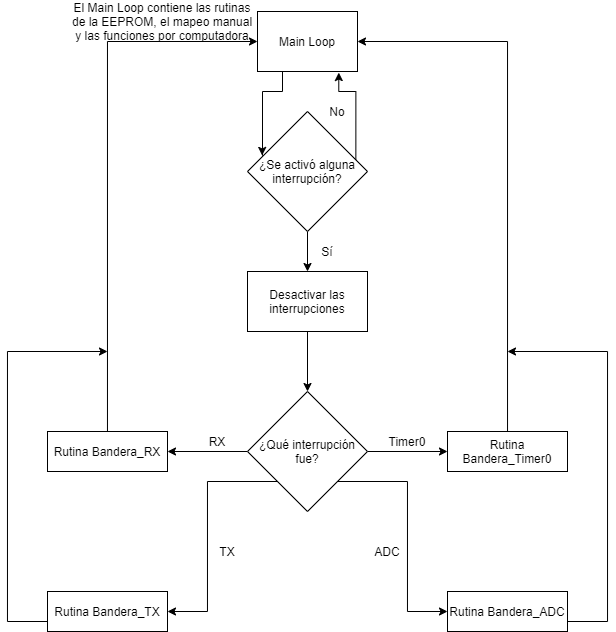

The diagram above was exported from draw.io. Its source (the exported page's mxGraphModel, read from the mxfile embedded in the PNG):
<mxGraphModel dx="829" dy="436" grid="1" gridSize="10" guides="1" tooltips="1" connect="1" arrows="1" fold="1" page="1" pageScale="1" pageWidth="3300" pageHeight="4681" math="0" shadow="0">
  <root>
    <mxCell id="0" />
    <mxCell id="1" parent="0" />
    <mxCell id="cgYX3BNWEQwYvRGcbSXk-3" value="" style="edgeStyle=orthogonalEdgeStyle;rounded=0;orthogonalLoop=1;jettySize=auto;html=1;" parent="1" source="cgYX3BNWEQwYvRGcbSXk-1" target="cgYX3BNWEQwYvRGcbSXk-2" edge="1">
      <mxGeometry relative="1" as="geometry" />
    </mxCell>
    <mxCell id="cgYX3BNWEQwYvRGcbSXk-6" value="" style="edgeStyle=orthogonalEdgeStyle;rounded=0;orthogonalLoop=1;jettySize=auto;html=1;entryX=0.813;entryY=1.018;entryDx=0;entryDy=0;entryPerimeter=0;exitX=0.903;exitY=0.402;exitDx=0;exitDy=0;exitPerimeter=0;" parent="1" source="cgYX3BNWEQwYvRGcbSXk-1" target="cgYX3BNWEQwYvRGcbSXk-5" edge="1">
      <mxGeometry relative="1" as="geometry" />
    </mxCell>
    <mxCell id="cgYX3BNWEQwYvRGcbSXk-1" value="¿Se activó alguna interrupción?" style="rhombus;whiteSpace=wrap;html=1;" parent="1" vertex="1">
      <mxGeometry x="1200" y="680" width="120" height="120" as="geometry" />
    </mxCell>
    <mxCell id="cgYX3BNWEQwYvRGcbSXk-9" value="" style="edgeStyle=orthogonalEdgeStyle;rounded=0;orthogonalLoop=1;jettySize=auto;html=1;" parent="1" source="cgYX3BNWEQwYvRGcbSXk-2" target="cgYX3BNWEQwYvRGcbSXk-8" edge="1">
      <mxGeometry relative="1" as="geometry" />
    </mxCell>
    <mxCell id="cgYX3BNWEQwYvRGcbSXk-2" value="Desactivar las interrupciones" style="whiteSpace=wrap;html=1;" parent="1" vertex="1">
      <mxGeometry x="1200" y="840" width="120" height="60" as="geometry" />
    </mxCell>
    <mxCell id="cgYX3BNWEQwYvRGcbSXk-4" value="Sí" style="text;html=1;strokeColor=none;fillColor=none;align=center;verticalAlign=middle;whiteSpace=wrap;rounded=0;" parent="1" vertex="1">
      <mxGeometry x="1260" y="810" width="40" height="20" as="geometry" />
    </mxCell>
    <mxCell id="73jl5kvAjuo7_mgdTBcV-1" style="edgeStyle=orthogonalEdgeStyle;rounded=0;orthogonalLoop=1;jettySize=auto;html=1;entryX=0.122;entryY=0.366;entryDx=0;entryDy=0;exitX=0.25;exitY=1;exitDx=0;exitDy=0;entryPerimeter=0;" edge="1" parent="1" source="cgYX3BNWEQwYvRGcbSXk-5" target="cgYX3BNWEQwYvRGcbSXk-1">
      <mxGeometry relative="1" as="geometry">
        <Array as="points">
          <mxPoint x="1235" y="660" />
          <mxPoint x="1215" y="660" />
          <mxPoint x="1215" y="724" />
        </Array>
      </mxGeometry>
    </mxCell>
    <mxCell id="cgYX3BNWEQwYvRGcbSXk-5" value="Main Loop" style="whiteSpace=wrap;html=1;" parent="1" vertex="1">
      <mxGeometry x="1210" y="580" width="100" height="60" as="geometry" />
    </mxCell>
    <mxCell id="cgYX3BNWEQwYvRGcbSXk-7" value="No" style="text;html=1;strokeColor=none;fillColor=none;align=center;verticalAlign=middle;whiteSpace=wrap;rounded=0;" parent="1" vertex="1">
      <mxGeometry x="1270" y="670" width="40" height="20" as="geometry" />
    </mxCell>
    <mxCell id="cgYX3BNWEQwYvRGcbSXk-13" value="" style="edgeStyle=orthogonalEdgeStyle;rounded=0;orthogonalLoop=1;jettySize=auto;html=1;" parent="1" source="cgYX3BNWEQwYvRGcbSXk-8" target="cgYX3BNWEQwYvRGcbSXk-12" edge="1">
      <mxGeometry relative="1" as="geometry" />
    </mxCell>
    <mxCell id="cgYX3BNWEQwYvRGcbSXk-17" value="" style="edgeStyle=orthogonalEdgeStyle;rounded=0;orthogonalLoop=1;jettySize=auto;html=1;" parent="1" source="cgYX3BNWEQwYvRGcbSXk-8" target="cgYX3BNWEQwYvRGcbSXk-16" edge="1">
      <mxGeometry relative="1" as="geometry" />
    </mxCell>
    <mxCell id="73jl5kvAjuo7_mgdTBcV-3" value="" style="edgeStyle=orthogonalEdgeStyle;rounded=0;orthogonalLoop=1;jettySize=auto;html=1;exitX=0;exitY=1;exitDx=0;exitDy=0;entryX=1;entryY=0.5;entryDx=0;entryDy=0;" edge="1" parent="1" source="cgYX3BNWEQwYvRGcbSXk-8" target="73jl5kvAjuo7_mgdTBcV-2">
      <mxGeometry relative="1" as="geometry">
        <Array as="points">
          <mxPoint x="1160" y="1050" />
          <mxPoint x="1160" y="1180" />
        </Array>
      </mxGeometry>
    </mxCell>
    <mxCell id="73jl5kvAjuo7_mgdTBcV-6" value="" style="edgeStyle=orthogonalEdgeStyle;rounded=0;orthogonalLoop=1;jettySize=auto;html=1;exitX=1;exitY=1;exitDx=0;exitDy=0;entryX=0;entryY=0.5;entryDx=0;entryDy=0;" edge="1" parent="1" source="cgYX3BNWEQwYvRGcbSXk-8" target="73jl5kvAjuo7_mgdTBcV-5">
      <mxGeometry relative="1" as="geometry">
        <Array as="points">
          <mxPoint x="1360" y="1050" />
          <mxPoint x="1360" y="1180" />
        </Array>
      </mxGeometry>
    </mxCell>
    <mxCell id="cgYX3BNWEQwYvRGcbSXk-8" value="¿Qué interrupción fue?" style="rhombus;whiteSpace=wrap;html=1;" parent="1" vertex="1">
      <mxGeometry x="1200" y="960" width="120" height="120" as="geometry" />
    </mxCell>
    <mxCell id="A4mAnEXau8m7ukbMbHP_-3" style="edgeStyle=orthogonalEdgeStyle;rounded=0;orthogonalLoop=1;jettySize=auto;html=1;entryX=1;entryY=0.5;entryDx=0;entryDy=0;" parent="1" source="cgYX3BNWEQwYvRGcbSXk-12" target="cgYX3BNWEQwYvRGcbSXk-5" edge="1">
      <mxGeometry relative="1" as="geometry">
        <Array as="points">
          <mxPoint x="1460" y="610" />
        </Array>
      </mxGeometry>
    </mxCell>
    <mxCell id="cgYX3BNWEQwYvRGcbSXk-12" value="Rutina Bandera_Timer0" style="whiteSpace=wrap;html=1;" parent="1" vertex="1">
      <mxGeometry x="1400" y="1000" width="120" height="40" as="geometry" />
    </mxCell>
    <mxCell id="A4mAnEXau8m7ukbMbHP_-1" style="edgeStyle=orthogonalEdgeStyle;rounded=0;orthogonalLoop=1;jettySize=auto;html=1;entryX=0;entryY=0.5;entryDx=0;entryDy=0;" parent="1" source="cgYX3BNWEQwYvRGcbSXk-16" target="cgYX3BNWEQwYvRGcbSXk-5" edge="1">
      <mxGeometry relative="1" as="geometry">
        <Array as="points">
          <mxPoint x="1060" y="610" />
        </Array>
      </mxGeometry>
    </mxCell>
    <mxCell id="cgYX3BNWEQwYvRGcbSXk-16" value="Rutina Bandera_RX" style="whiteSpace=wrap;html=1;" parent="1" vertex="1">
      <mxGeometry x="1000" y="1000" width="120" height="40" as="geometry" />
    </mxCell>
    <mxCell id="cgYX3BNWEQwYvRGcbSXk-20" value="Timer0" style="text;html=1;strokeColor=none;fillColor=none;align=center;verticalAlign=middle;whiteSpace=wrap;rounded=0;" parent="1" vertex="1">
      <mxGeometry x="1340" y="1000" width="40" height="20" as="geometry" />
    </mxCell>
    <mxCell id="cgYX3BNWEQwYvRGcbSXk-21" value="RX" style="text;html=1;strokeColor=none;fillColor=none;align=center;verticalAlign=middle;whiteSpace=wrap;rounded=0;" parent="1" vertex="1">
      <mxGeometry x="1150" y="1000" width="40" height="20" as="geometry" />
    </mxCell>
    <mxCell id="sTrgcHLJJBuX6qRWulwG-1" value="El Main Loop contiene las rutinas de la EEPROM, el mapeo manual y las funciones por computadora" style="text;html=1;strokeColor=none;fillColor=none;align=center;verticalAlign=middle;whiteSpace=wrap;rounded=0;" parent="1" vertex="1">
      <mxGeometry x="1020" y="570" width="190" height="40" as="geometry" />
    </mxCell>
    <mxCell id="73jl5kvAjuo7_mgdTBcV-8" style="edgeStyle=orthogonalEdgeStyle;rounded=0;orthogonalLoop=1;jettySize=auto;html=1;" edge="1" parent="1" source="73jl5kvAjuo7_mgdTBcV-2">
      <mxGeometry relative="1" as="geometry">
        <mxPoint x="1060" y="920" as="targetPoint" />
        <Array as="points">
          <mxPoint x="960" y="1190" />
          <mxPoint x="960" y="920" />
        </Array>
      </mxGeometry>
    </mxCell>
    <mxCell id="73jl5kvAjuo7_mgdTBcV-2" value="&lt;span&gt;Rutina Bandera_TX&lt;/span&gt;" style="whiteSpace=wrap;html=1;" vertex="1" parent="1">
      <mxGeometry x="1000" y="1160" width="120" height="40" as="geometry" />
    </mxCell>
    <mxCell id="73jl5kvAjuo7_mgdTBcV-4" value="TX" style="text;html=1;strokeColor=none;fillColor=none;align=center;verticalAlign=middle;whiteSpace=wrap;rounded=0;" vertex="1" parent="1">
      <mxGeometry x="1160" y="1110" width="40" height="20" as="geometry" />
    </mxCell>
    <mxCell id="73jl5kvAjuo7_mgdTBcV-9" style="edgeStyle=orthogonalEdgeStyle;rounded=0;orthogonalLoop=1;jettySize=auto;html=1;" edge="1" parent="1" source="73jl5kvAjuo7_mgdTBcV-5">
      <mxGeometry relative="1" as="geometry">
        <mxPoint x="1460" y="920" as="targetPoint" />
        <Array as="points">
          <mxPoint x="1560" y="1190" />
          <mxPoint x="1560" y="920" />
        </Array>
      </mxGeometry>
    </mxCell>
    <mxCell id="73jl5kvAjuo7_mgdTBcV-5" value="&lt;span&gt;Rutina Bandera_ADC&lt;/span&gt;" style="whiteSpace=wrap;html=1;" vertex="1" parent="1">
      <mxGeometry x="1400" y="1160" width="120" height="40" as="geometry" />
    </mxCell>
    <mxCell id="73jl5kvAjuo7_mgdTBcV-7" value="ADC" style="text;html=1;strokeColor=none;fillColor=none;align=center;verticalAlign=middle;whiteSpace=wrap;rounded=0;" vertex="1" parent="1">
      <mxGeometry x="1320" y="1110" width="40" height="20" as="geometry" />
    </mxCell>
  </root>
</mxGraphModel>